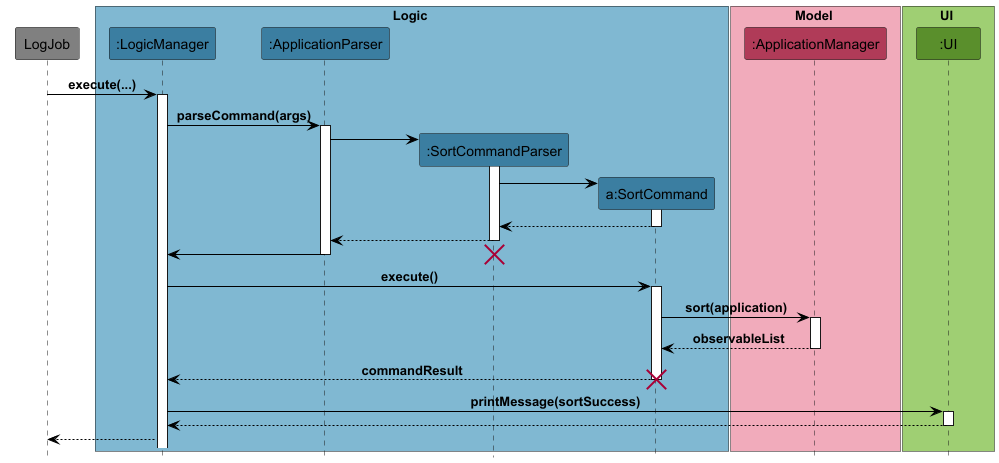

The diagram above was rendered by PlantUML. Its source (embedded in the PNG):
@startuml

!include ../../style.puml

participant LogJob #grey

box Logic LOGIC_COLOR_T1
participant ":LogicManager" as LogicManager LOGIC_COLOR
participant ":ApplicationParser" as ApplicationParser LOGIC_COLOR
participant ":SortCommandParser" as SortCommandParser LOGIC_COLOR
participant "a:SortCommand" as SortCommand LOGIC_COLOR
end box

box Model MODEL_COLOR_T1
participant ":ApplicationManager" as ApplicationManager MODEL_COLOR
end box

box UI UI_COLOR_T1
participant ":UI" as ui UI_COLOR
end box

LogJob -> LogicManager : execute(...)
activate LogicManager

LogicManager -> ApplicationParser: parseCommand(args)
activate ApplicationParser

create SortCommandParser
ApplicationParser -> SortCommandParser
activate SortCommandParser

create SortCommand
SortCommandParser -> SortCommand
activate SortCommand
SortCommand --> SortCommandParser
deactivate

SortCommandParser --> ApplicationParser
deactivate SortCommandParser
ApplicationParser -> LogicManager
destroy SortCommandParser
deactivate ApplicationParser

LogicManager -> SortCommand: execute()
activate SortCommand
SortCommand -> ApplicationManager: sort(application)
activate ApplicationManager
ApplicationManager --> SortCommand: observableList
deactivate ApplicationManager
SortCommand --> LogicManager: commandResult
deactivate SortCommand
destroy SortCommand

LogicManager -> ui: printMessage(sortSuccess)
activate ui
ui --> LogicManager
deactivate ui
deactivate SortCommand
LogicManager --> LogJob

@enduml